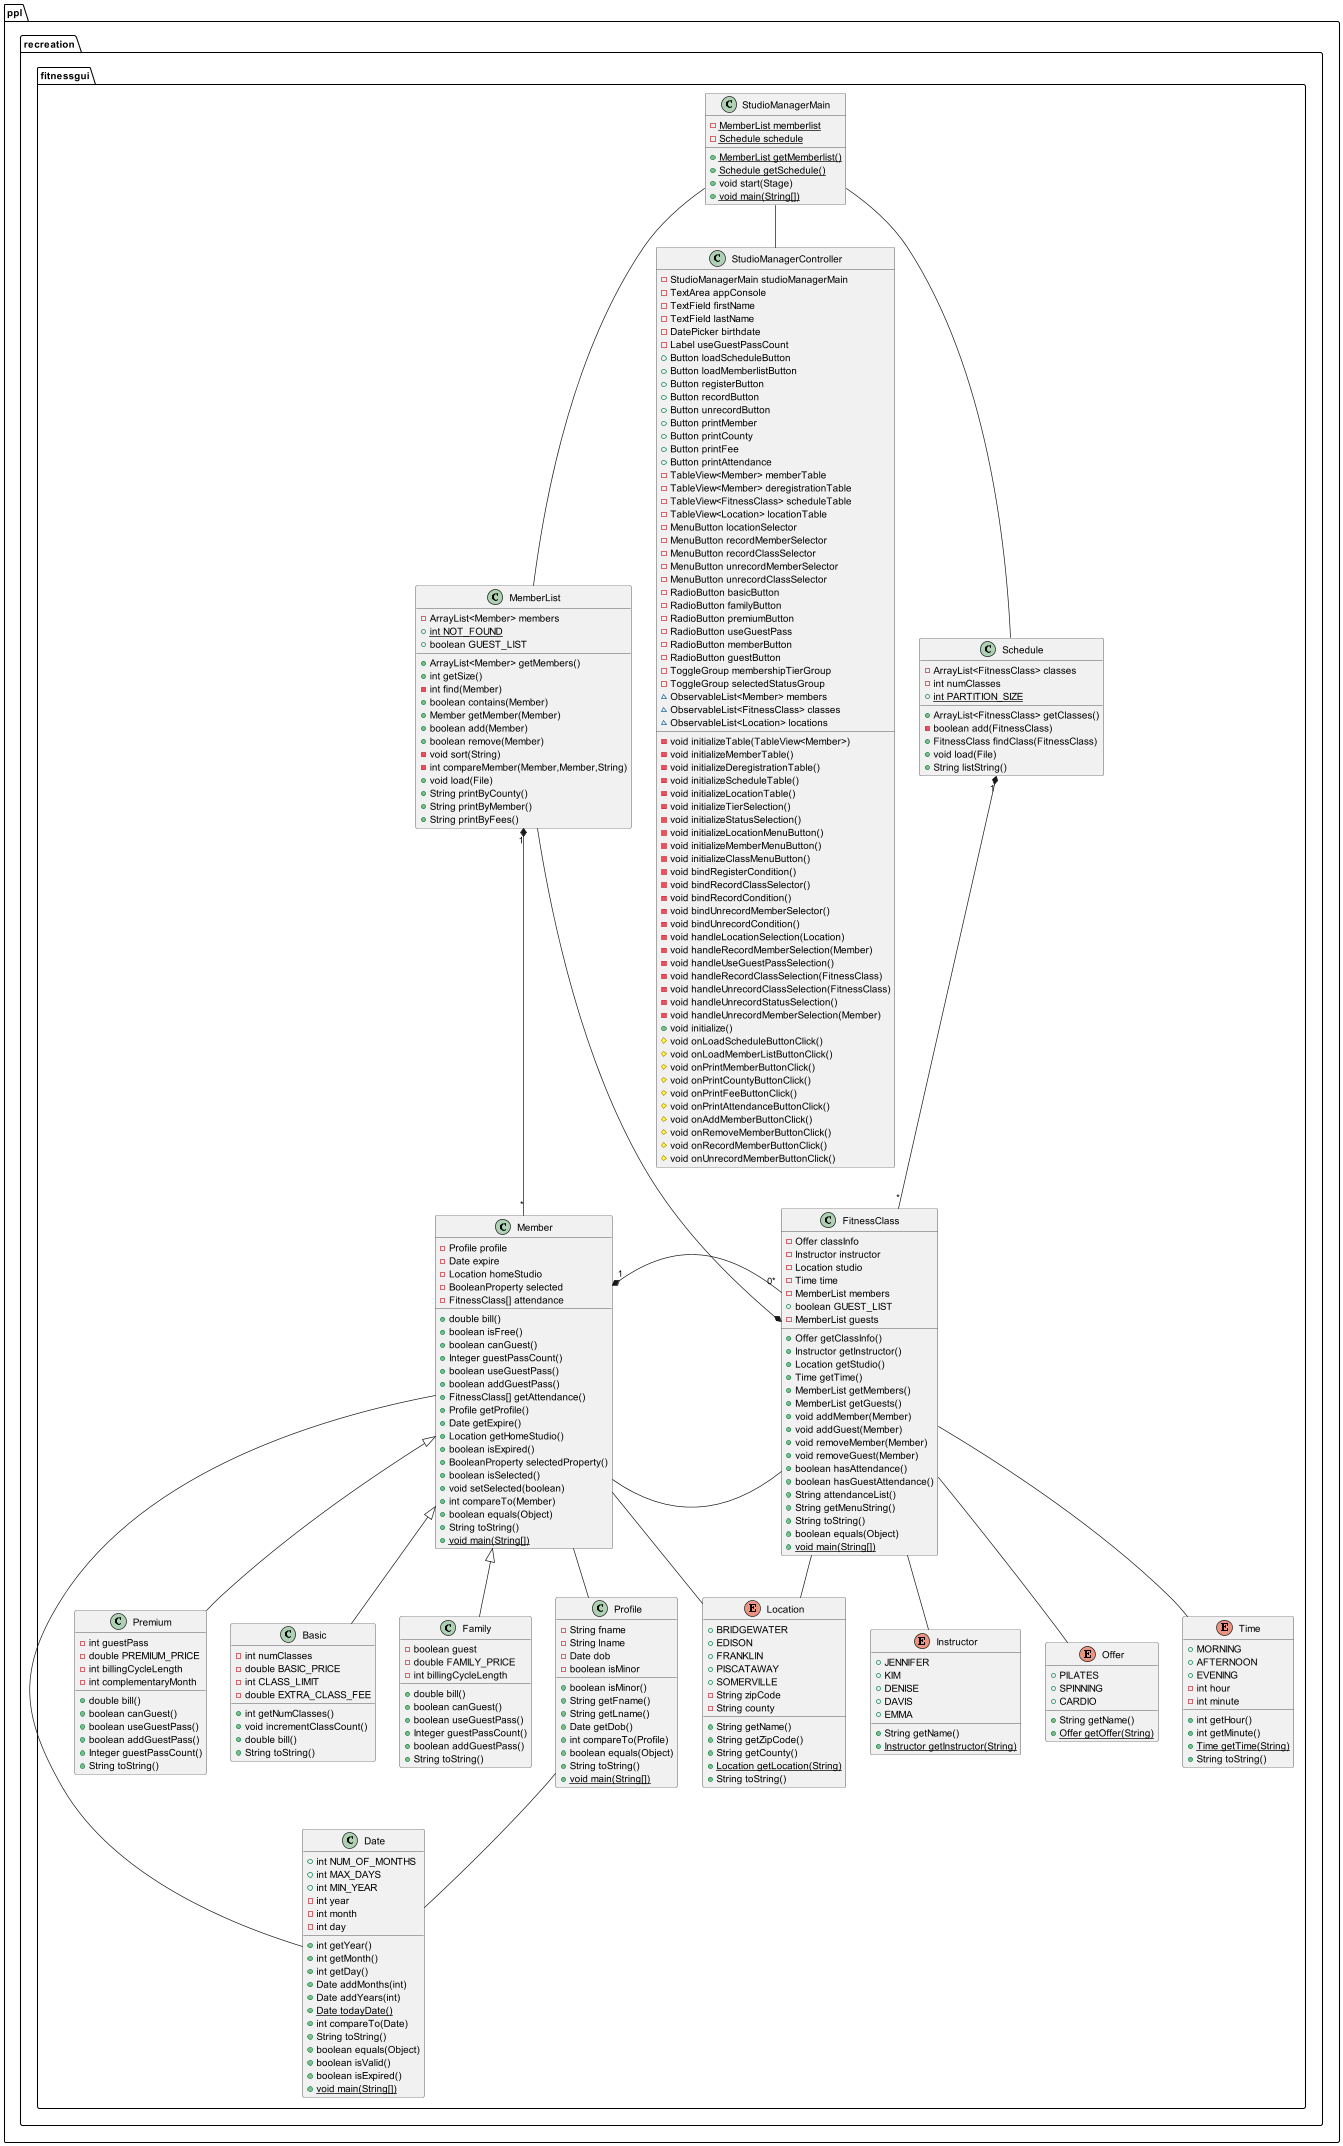

The diagram above was rendered by PlantUML. Its source (embedded in the PNG):
@startuml
class ppl.recreation.fitnessgui.FitnessClass {
- Offer classInfo
- Instructor instructor
- Location studio
- Time time
- MemberList members
+ boolean GUEST_LIST
- MemberList guests
+ Offer getClassInfo()
+ Instructor getInstructor()
+ Location getStudio()
+ Time getTime()
+ MemberList getMembers()
+ MemberList getGuests()
+ void addMember(Member)
+ void addGuest(Member)
+ void removeMember(Member)
+ void removeGuest(Member)
+ boolean hasAttendance()
+ boolean hasGuestAttendance()
+ String attendanceList()
+ String getMenuString()
+ String toString()
+ boolean equals(Object)
+ {static} void main(String[])
}


enum ppl.recreation.fitnessgui.Instructor {
+  JENNIFER
+  KIM
+  DENISE
+  DAVIS
+  EMMA
+ String getName()
+ {static} Instructor getInstructor(String)
}


class ppl.recreation.fitnessgui.Profile {
- String fname
- String lname
- Date dob
- boolean isMinor
+ boolean isMinor()
+ String getFname()
+ String getLname()
+ Date getDob()
+ int compareTo(Profile)
+ boolean equals(Object)
+ String toString()
+ {static} void main(String[])
}

class ppl.recreation.fitnessgui.Schedule {
- ArrayList<FitnessClass> classes
- int numClasses
+ {static} int PARTITION_SIZE
+ ArrayList<FitnessClass> getClasses()
- boolean add(FitnessClass)
+ FitnessClass findClass(FitnessClass)
+ void load(File)
+ String listString()
}


class ppl.recreation.fitnessgui.Member {
- Profile profile
- Date expire
- Location homeStudio
- BooleanProperty selected
- FitnessClass[] attendance
+ double bill()
+ boolean isFree()
+ boolean canGuest()
+ Integer guestPassCount()
+ boolean useGuestPass()
+ boolean addGuestPass()
+ FitnessClass[] getAttendance()
+ Profile getProfile()
+ Date getExpire()
+ Location getHomeStudio()
+ boolean isExpired()
+ BooleanProperty selectedProperty()
+ boolean isSelected()
+ void setSelected(boolean)
+ int compareTo(Member)
+ boolean equals(Object)
+ String toString()
+ {static} void main(String[])
}


enum ppl.recreation.fitnessgui.Offer {
+  PILATES
+  SPINNING
+  CARDIO
+ String getName()
+ {static} Offer getOffer(String)
}


enum ppl.recreation.fitnessgui.Location {
+  BRIDGEWATER
+  EDISON
+  FRANKLIN
+  PISCATAWAY
+  SOMERVILLE
- String zipCode
- String county
+ String getName()
+ String getZipCode()
+ String getCounty()
+ {static} Location getLocation(String)
+ String toString()
}


class ppl.recreation.fitnessgui.StudioManagerController {
- StudioManagerMain studioManagerMain
- TextArea appConsole
- TextField firstName
- TextField lastName
- DatePicker birthdate
- Label useGuestPassCount
+ Button loadScheduleButton
+ Button loadMemberlistButton
+ Button registerButton
+ Button recordButton
+ Button unrecordButton
+ Button printMember
+ Button printCounty
+ Button printFee
+ Button printAttendance
- TableView<Member> memberTable
- TableView<Member> deregistrationTable
- TableView<FitnessClass> scheduleTable
- TableView<Location> locationTable
- MenuButton locationSelector
- MenuButton recordMemberSelector
- MenuButton recordClassSelector
- MenuButton unrecordMemberSelector
- MenuButton unrecordClassSelector
- RadioButton basicButton
- RadioButton familyButton
- RadioButton premiumButton
- RadioButton useGuestPass
- RadioButton memberButton
- RadioButton guestButton
- ToggleGroup membershipTierGroup
- ToggleGroup selectedStatusGroup
~ ObservableList<Member> members
~ ObservableList<FitnessClass> classes
~ ObservableList<Location> locations
- void initializeTable(TableView<Member>)
- void initializeMemberTable()
- void initializeDeregistrationTable()
- void initializeScheduleTable()
- void initializeLocationTable()
- void initializeTierSelection()
- void initializeStatusSelection()
- void initializeLocationMenuButton()
- void initializeMemberMenuButton()
- void initializeClassMenuButton()
- void bindRegisterCondition()
- void bindRecordClassSelector()
- void bindRecordCondition()
- void bindUnrecordMemberSelector()
- void bindUnrecordCondition()
- void handleLocationSelection(Location)
- void handleRecordMemberSelection(Member)
- void handleUseGuestPassSelection()
- void handleRecordClassSelection(FitnessClass)
- void handleUnrecordClassSelection(FitnessClass)
- void handleUnrecordStatusSelection()
- void handleUnrecordMemberSelection(Member)
+ void initialize()
# void onLoadScheduleButtonClick()
# void onLoadMemberListButtonClick()
# void onPrintMemberButtonClick()
# void onPrintCountyButtonClick()
# void onPrintFeeButtonClick()
# void onPrintAttendanceButtonClick()
# void onAddMemberButtonClick()
# void onRemoveMemberButtonClick()
# void onRecordMemberButtonClick()
# void onUnrecordMemberButtonClick()
}


class ppl.recreation.fitnessgui.Premium {
- int guestPass
- double PREMIUM_PRICE
- int billingCycleLength
- int complementaryMonth
+ double bill()
+ boolean canGuest()
+ boolean useGuestPass()
+ boolean addGuestPass()
+ Integer guestPassCount()
+ String toString()
}


class ppl.recreation.fitnessgui.Basic {
- int numClasses
- double BASIC_PRICE
- int CLASS_LIMIT
- double EXTRA_CLASS_FEE
+ int getNumClasses()
+ void incrementClassCount()
+ double bill()
+ String toString()
}


class ppl.recreation.fitnessgui.MemberList {
- ArrayList<Member> members
+ {static} int NOT_FOUND
+ boolean GUEST_LIST
+ ArrayList<Member> getMembers()
+ int getSize()
- int find(Member)
+ boolean contains(Member)
+ Member getMember(Member)
+ boolean add(Member)
+ boolean remove(Member)
- void sort(String)
- int compareMember(Member,Member,String)
+ void load(File)
+ String printByCounty()
+ String printByMember()
+ String printByFees()
}


enum ppl.recreation.fitnessgui.Time {
+  MORNING
+  AFTERNOON
+  EVENING
- int hour
- int minute
+ int getHour()
+ int getMinute()
+ {static} Time getTime(String)
+ String toString()
}


class ppl.recreation.fitnessgui.StudioManagerMain {
- {static} MemberList memberlist
- {static} Schedule schedule
+ {static} MemberList getMemberlist()
+ {static} Schedule getSchedule()
+ void start(Stage)
+ {static} void main(String[])
}


class ppl.recreation.fitnessgui.Family {
- boolean guest
- double FAMILY_PRICE
- int billingCycleLength
+ double bill()
+ boolean canGuest()
+ boolean useGuestPass()
+ Integer guestPassCount()
+ boolean addGuestPass()
+ String toString()
}


class ppl.recreation.fitnessgui.Date {
+ int NUM_OF_MONTHS
+ int MAX_DAYS
+ int MIN_YEAR
- int year
- int month
- int day
+ int getYear()
+ int getMonth()
+ int getDay()
+ Date addMonths(int)
+ Date addYears(int)
+ {static} Date todayDate()
+ int compareTo(Date)
+ String toString()
+ boolean equals(Object)
+ boolean isValid()
+ boolean isExpired()
+ {static} void main(String[])
}


StudioManagerMain  -- StudioManagerController
StudioManagerMain -- MemberList
StudioManagerMain  -- Schedule


MemberList "1" *-- "*" Member
MemberList --* FitnessClass


Schedule "1" *-- "*" FitnessClass


Member -- Profile
Member -- Date
Member -- Location
Member -- FitnessClass

Member <|-- Premium
Member <|-- Basic
Member <|-- Family
Member "1" *- "0*" FitnessClass

Profile -- Date

FitnessClass -- Offer
FitnessClass -- Time
FitnessClass -- Instructor
FitnessClass -- Location


@enduml